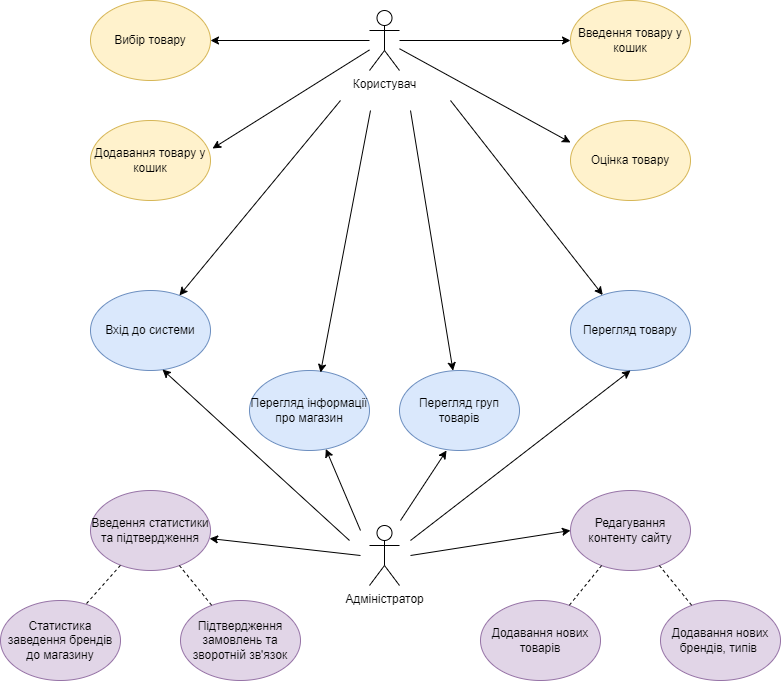

The diagram above was exported from draw.io. Its source (the exported page's mxGraphModel, read from the mxfile embedded in the PNG):
<mxGraphModel dx="1434" dy="772" grid="1" gridSize="10" guides="1" tooltips="1" connect="1" arrows="1" fold="1" page="1" pageScale="1" pageWidth="827" pageHeight="1169" math="0" shadow="0">
  <root>
    <mxCell id="0" />
    <mxCell id="1" parent="0" />
    <mxCell id="ptZ6Uf5B18vBEu09eACS-6" style="edgeStyle=orthogonalEdgeStyle;rounded=0;orthogonalLoop=1;jettySize=auto;html=1;entryX=0;entryY=0.5;entryDx=0;entryDy=0;" parent="1" source="JUP_VjiR28mnfYJ0Tz4G-1" target="ptZ6Uf5B18vBEu09eACS-4" edge="1">
      <mxGeometry relative="1" as="geometry" />
    </mxCell>
    <mxCell id="ptZ6Uf5B18vBEu09eACS-8" style="edgeStyle=orthogonalEdgeStyle;rounded=0;orthogonalLoop=1;jettySize=auto;html=1;entryX=1;entryY=0.5;entryDx=0;entryDy=0;" parent="1" source="JUP_VjiR28mnfYJ0Tz4G-1" target="JUP_VjiR28mnfYJ0Tz4G-2" edge="1">
      <mxGeometry relative="1" as="geometry" />
    </mxCell>
    <mxCell id="JUP_VjiR28mnfYJ0Tz4G-1" value="Користувач&lt;div&gt;&lt;br&gt;&lt;/div&gt;" style="shape=umlActor;verticalLabelPosition=bottom;verticalAlign=top;html=1;outlineConnect=0;" parent="1" vertex="1">
      <mxGeometry x="399" y="70" width="30" height="60" as="geometry" />
    </mxCell>
    <mxCell id="JUP_VjiR28mnfYJ0Tz4G-2" value="Вибір товару" style="ellipse;whiteSpace=wrap;html=1;fillColor=#fff2cc;strokeColor=#d6b656;" parent="1" vertex="1">
      <mxGeometry x="120" y="60" width="120" height="80" as="geometry" />
    </mxCell>
    <mxCell id="ptZ6Uf5B18vBEu09eACS-3" value="Додавання товару у кошик" style="ellipse;whiteSpace=wrap;html=1;fillColor=#fff2cc;strokeColor=#d6b656;" parent="1" vertex="1">
      <mxGeometry x="120" y="180" width="120" height="80" as="geometry" />
    </mxCell>
    <mxCell id="ptZ6Uf5B18vBEu09eACS-4" value="Введення товару у кошик" style="ellipse;whiteSpace=wrap;html=1;fillColor=#fff2cc;strokeColor=#d6b656;" parent="1" vertex="1">
      <mxGeometry x="600" y="60" width="120" height="80" as="geometry" />
    </mxCell>
    <mxCell id="ptZ6Uf5B18vBEu09eACS-5" value="Оцінка товару" style="ellipse;whiteSpace=wrap;html=1;fillColor=#fff2cc;strokeColor=#d6b656;" parent="1" vertex="1">
      <mxGeometry x="600" y="180" width="120" height="80" as="geometry" />
    </mxCell>
    <mxCell id="ptZ6Uf5B18vBEu09eACS-10" value="" style="endArrow=classic;html=1;rounded=0;entryX=0;entryY=0.275;entryDx=0;entryDy=0;entryPerimeter=0;" parent="1" source="JUP_VjiR28mnfYJ0Tz4G-1" target="ptZ6Uf5B18vBEu09eACS-5" edge="1">
      <mxGeometry width="50" height="50" relative="1" as="geometry">
        <mxPoint x="390" y="420" as="sourcePoint" />
        <mxPoint x="440" y="370" as="targetPoint" />
      </mxGeometry>
    </mxCell>
    <mxCell id="ptZ6Uf5B18vBEu09eACS-11" value="" style="endArrow=classic;html=1;rounded=0;entryX=1.017;entryY=0.35;entryDx=0;entryDy=0;entryPerimeter=0;" parent="1" source="JUP_VjiR28mnfYJ0Tz4G-1" target="ptZ6Uf5B18vBEu09eACS-3" edge="1">
      <mxGeometry width="50" height="50" relative="1" as="geometry">
        <mxPoint x="390" y="420" as="sourcePoint" />
        <mxPoint x="440" y="370" as="targetPoint" />
      </mxGeometry>
    </mxCell>
    <mxCell id="ptZ6Uf5B18vBEu09eACS-13" value="Вхід до системи" style="ellipse;whiteSpace=wrap;html=1;fillColor=#dae8fc;strokeColor=#6c8ebf;" parent="1" vertex="1">
      <mxGeometry x="120" y="350" width="120" height="80" as="geometry" />
    </mxCell>
    <mxCell id="ptZ6Uf5B18vBEu09eACS-14" value="Перегляд інформації про магазин" style="ellipse;whiteSpace=wrap;html=1;fillColor=#dae8fc;strokeColor=#6c8ebf;" parent="1" vertex="1">
      <mxGeometry x="279" y="430" width="120" height="80" as="geometry" />
    </mxCell>
    <mxCell id="ptZ6Uf5B18vBEu09eACS-15" value="Перегляд груп товарів" style="ellipse;whiteSpace=wrap;html=1;fillColor=#dae8fc;strokeColor=#6c8ebf;" parent="1" vertex="1">
      <mxGeometry x="429" y="430" width="120" height="80" as="geometry" />
    </mxCell>
    <mxCell id="ptZ6Uf5B18vBEu09eACS-16" value="Перегляд товару" style="ellipse;whiteSpace=wrap;html=1;fillColor=#dae8fc;strokeColor=#6c8ebf;" parent="1" vertex="1">
      <mxGeometry x="600" y="350" width="120" height="80" as="geometry" />
    </mxCell>
    <mxCell id="ptZ6Uf5B18vBEu09eACS-17" value="" style="endArrow=classic;html=1;rounded=0;" parent="1" target="ptZ6Uf5B18vBEu09eACS-13" edge="1">
      <mxGeometry width="50" height="50" relative="1" as="geometry">
        <mxPoint x="370" y="160" as="sourcePoint" />
        <mxPoint x="400" y="240" as="targetPoint" />
      </mxGeometry>
    </mxCell>
    <mxCell id="ptZ6Uf5B18vBEu09eACS-18" value="" style="endArrow=classic;html=1;rounded=0;entryX=0.592;entryY=0.025;entryDx=0;entryDy=0;entryPerimeter=0;" parent="1" target="ptZ6Uf5B18vBEu09eACS-14" edge="1">
      <mxGeometry width="50" height="50" relative="1" as="geometry">
        <mxPoint x="400" y="170" as="sourcePoint" />
        <mxPoint x="420" y="260" as="targetPoint" />
      </mxGeometry>
    </mxCell>
    <mxCell id="ptZ6Uf5B18vBEu09eACS-19" value="" style="endArrow=classic;html=1;rounded=0;" parent="1" target="ptZ6Uf5B18vBEu09eACS-15" edge="1">
      <mxGeometry width="50" height="50" relative="1" as="geometry">
        <mxPoint x="440" y="170" as="sourcePoint" />
        <mxPoint x="440" y="370" as="targetPoint" />
      </mxGeometry>
    </mxCell>
    <mxCell id="ptZ6Uf5B18vBEu09eACS-20" value="" style="endArrow=classic;html=1;rounded=0;" parent="1" target="ptZ6Uf5B18vBEu09eACS-16" edge="1">
      <mxGeometry width="50" height="50" relative="1" as="geometry">
        <mxPoint x="480" y="160" as="sourcePoint" />
        <mxPoint x="440" y="370" as="targetPoint" />
      </mxGeometry>
    </mxCell>
    <mxCell id="ptZ6Uf5B18vBEu09eACS-21" value="Адміністратор&lt;div&gt;&lt;br&gt;&lt;/div&gt;" style="shape=umlActor;verticalLabelPosition=bottom;verticalAlign=top;html=1;outlineConnect=0;" parent="1" vertex="1">
      <mxGeometry x="399" y="585" width="30" height="60" as="geometry" />
    </mxCell>
    <mxCell id="ptZ6Uf5B18vBEu09eACS-22" value="Редагування контенту сайту" style="ellipse;whiteSpace=wrap;html=1;fillColor=#e1d5e7;strokeColor=#9673a6;" parent="1" vertex="1">
      <mxGeometry x="600" y="550" width="120" height="80" as="geometry" />
    </mxCell>
    <mxCell id="ptZ6Uf5B18vBEu09eACS-23" value="Додавання нових брендів, типів&amp;nbsp;" style="ellipse;whiteSpace=wrap;html=1;fillColor=#e1d5e7;strokeColor=#9673a6;" parent="1" vertex="1">
      <mxGeometry x="690" y="660" width="120" height="80" as="geometry" />
    </mxCell>
    <mxCell id="ptZ6Uf5B18vBEu09eACS-24" value="Додавання нових товарів" style="ellipse;whiteSpace=wrap;html=1;fillColor=#e1d5e7;strokeColor=#9673a6;" parent="1" vertex="1">
      <mxGeometry x="510" y="660" width="120" height="80" as="geometry" />
    </mxCell>
    <mxCell id="ptZ6Uf5B18vBEu09eACS-25" value="Введення статистики та підтвердження" style="ellipse;whiteSpace=wrap;html=1;fillColor=#e1d5e7;strokeColor=#9673a6;" parent="1" vertex="1">
      <mxGeometry x="120" y="550" width="120" height="80" as="geometry" />
    </mxCell>
    <mxCell id="ptZ6Uf5B18vBEu09eACS-26" value="Статистика заведення брендів до магазину" style="ellipse;whiteSpace=wrap;html=1;fillColor=#e1d5e7;strokeColor=#9673a6;" parent="1" vertex="1">
      <mxGeometry x="30" y="660" width="120" height="80" as="geometry" />
    </mxCell>
    <mxCell id="ptZ6Uf5B18vBEu09eACS-27" value="Підтвердження замовлень та зворотній зв'язок" style="ellipse;whiteSpace=wrap;html=1;fillColor=#e1d5e7;strokeColor=#9673a6;" parent="1" vertex="1">
      <mxGeometry x="210" y="660" width="120" height="80" as="geometry" />
    </mxCell>
    <mxCell id="ptZ6Uf5B18vBEu09eACS-28" value="" style="endArrow=classic;html=1;rounded=0;entryX=0.992;entryY=0.6;entryDx=0;entryDy=0;entryPerimeter=0;" parent="1" target="ptZ6Uf5B18vBEu09eACS-25" edge="1">
      <mxGeometry width="50" height="50" relative="1" as="geometry">
        <mxPoint x="390" y="615" as="sourcePoint" />
        <mxPoint x="440" y="370" as="targetPoint" />
      </mxGeometry>
    </mxCell>
    <mxCell id="ptZ6Uf5B18vBEu09eACS-29" value="" style="endArrow=classic;html=1;rounded=0;entryX=0;entryY=0.5;entryDx=0;entryDy=0;" parent="1" target="ptZ6Uf5B18vBEu09eACS-22" edge="1">
      <mxGeometry width="50" height="50" relative="1" as="geometry">
        <mxPoint x="440" y="615" as="sourcePoint" />
        <mxPoint x="440" y="370" as="targetPoint" />
      </mxGeometry>
    </mxCell>
    <mxCell id="ptZ6Uf5B18vBEu09eACS-30" value="" style="endArrow=classic;html=1;rounded=0;entryX=0.6;entryY=0.988;entryDx=0;entryDy=0;entryPerimeter=0;" parent="1" target="ptZ6Uf5B18vBEu09eACS-13" edge="1">
      <mxGeometry width="50" height="50" relative="1" as="geometry">
        <mxPoint x="379" y="600" as="sourcePoint" />
        <mxPoint x="429" y="550" as="targetPoint" />
      </mxGeometry>
    </mxCell>
    <mxCell id="ptZ6Uf5B18vBEu09eACS-31" value="" style="endArrow=classic;html=1;rounded=0;" parent="1" target="ptZ6Uf5B18vBEu09eACS-14" edge="1">
      <mxGeometry width="50" height="50" relative="1" as="geometry">
        <mxPoint x="390" y="590" as="sourcePoint" />
        <mxPoint x="440" y="540" as="targetPoint" />
      </mxGeometry>
    </mxCell>
    <mxCell id="ptZ6Uf5B18vBEu09eACS-32" value="" style="endArrow=classic;html=1;rounded=0;entryX=0.392;entryY=1;entryDx=0;entryDy=0;entryPerimeter=0;" parent="1" target="ptZ6Uf5B18vBEu09eACS-15" edge="1">
      <mxGeometry width="50" height="50" relative="1" as="geometry">
        <mxPoint x="430" y="580" as="sourcePoint" />
        <mxPoint x="480" y="530" as="targetPoint" />
      </mxGeometry>
    </mxCell>
    <mxCell id="ptZ6Uf5B18vBEu09eACS-33" value="" style="endArrow=classic;html=1;rounded=0;entryX=0.5;entryY=1;entryDx=0;entryDy=0;" parent="1" target="ptZ6Uf5B18vBEu09eACS-16" edge="1">
      <mxGeometry width="50" height="50" relative="1" as="geometry">
        <mxPoint x="440" y="600" as="sourcePoint" />
        <mxPoint x="490" y="550" as="targetPoint" />
      </mxGeometry>
    </mxCell>
    <mxCell id="ptZ6Uf5B18vBEu09eACS-34" value="" style="endArrow=none;dashed=1;html=1;rounded=0;exitX=0.717;exitY=0.038;exitDx=0;exitDy=0;exitPerimeter=0;" parent="1" source="ptZ6Uf5B18vBEu09eACS-26" target="ptZ6Uf5B18vBEu09eACS-25" edge="1">
      <mxGeometry width="50" height="50" relative="1" as="geometry">
        <mxPoint x="55" y="610" as="sourcePoint" />
        <mxPoint x="105" y="560" as="targetPoint" />
      </mxGeometry>
    </mxCell>
    <mxCell id="ptZ6Uf5B18vBEu09eACS-36" value="" style="endArrow=none;dashed=1;html=1;rounded=0;" parent="1" source="ptZ6Uf5B18vBEu09eACS-25" target="ptZ6Uf5B18vBEu09eACS-27" edge="1">
      <mxGeometry width="50" height="50" relative="1" as="geometry">
        <mxPoint x="220" y="626" as="sourcePoint" />
        <mxPoint x="440" y="370" as="targetPoint" />
      </mxGeometry>
    </mxCell>
    <mxCell id="ptZ6Uf5B18vBEu09eACS-38" value="" style="endArrow=none;dashed=1;html=1;rounded=0;" parent="1" source="ptZ6Uf5B18vBEu09eACS-22" target="ptZ6Uf5B18vBEu09eACS-24" edge="1">
      <mxGeometry width="50" height="50" relative="1" as="geometry">
        <mxPoint x="390" y="420" as="sourcePoint" />
        <mxPoint x="440" y="370" as="targetPoint" />
      </mxGeometry>
    </mxCell>
    <mxCell id="ptZ6Uf5B18vBEu09eACS-39" value="" style="endArrow=none;dashed=1;html=1;rounded=0;" parent="1" source="ptZ6Uf5B18vBEu09eACS-22" target="ptZ6Uf5B18vBEu09eACS-23" edge="1">
      <mxGeometry width="50" height="50" relative="1" as="geometry">
        <mxPoint x="390" y="420" as="sourcePoint" />
        <mxPoint x="440" y="370" as="targetPoint" />
      </mxGeometry>
    </mxCell>
  </root>
</mxGraphModel>